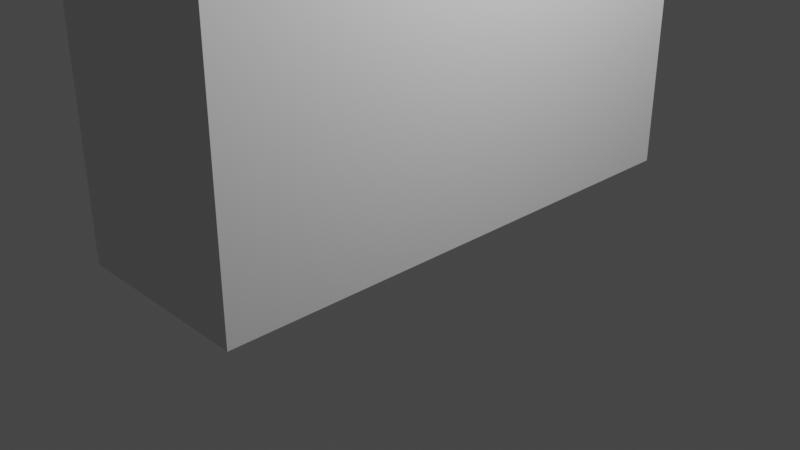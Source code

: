 # Source: Closet.blend  (saved by Blender 3.6.11; exported with 4.5.12 LTS)
import bpy
from mathutils import Matrix  # noqa: F401  (used for matrix-valued properties, if any)

bpy.ops.wm.read_factory_settings(use_empty=True)
scene = bpy.context.scene
scene.name = 'Scene'

# ---- collections
col_collection = bpy.data.collections.new('Collection'); scene.collection.children.link(col_collection)

# ---- materials (node trees are filled in below, after node groups)
mat_material = bpy.data.materials.new('Material')
mat_material.alpha_threshold = 0.0
mat_material.use_transparent_shadow = False
mat_material.roughness = 0.5
mat_material.line_color = (0.0, 0.0, 0.0, 1.0)

# ---- material node trees
mat_material.use_nodes = True; mat_material.node_tree.nodes.clear()
_N = mat_material.node_tree.nodes; _L = mat_material.node_tree.links
n0 = _N.new('ShaderNodeOutputMaterial'); n0.name = 'Material Output'; n0.location = (300, 300)
n1 = _N.new('ShaderNodeBsdfPrincipled'); n1.name = 'Principled BSDF'; n1.location = (10, 300)
n1.distribution = 'GGX'
n1.subsurface_method = 'RANDOM_WALK_SKIN'
n1.inputs[3].default_value = 1.45
n1.inputs[27].default_value = (0.0, 0.0, 0.0, 1.0)
n1.inputs[28].default_value = 1.0
_L.new(n1.outputs[0], n0.inputs[0])
n0.is_active_output = True

# ---- world
world_world = bpy.data.worlds.new('World'); scene.world = world_world
world_world.use_nodes = True; world_world.node_tree.nodes.clear()
_N = world_world.node_tree.nodes; _L = world_world.node_tree.links
n0 = _N.new('ShaderNodeOutputWorld'); n0.name = 'World Output'; n0.location = (300, 300)
n1 = _N.new('ShaderNodeBackground'); n1.name = 'Background'; n1.location = (10, 300)
n1.inputs[0].default_value = (0.05088, 0.05088, 0.05088, 1.0)
_L.new(n1.outputs[0], n0.inputs[0])
n0.is_active_output = True
world_world.color = (0.05088, 0.05088, 0.05088)
world_world.use_sun_shadow = False
world_world.sun_shadow_jitter_overblur = 0.0

# ---- cameras
cam_camera = bpy.data.cameras.new('Camera')
cam_camera.clip_end = 100.0
cam_camera.ortho_scale = 7.314

# ---- lights
light_light = bpy.data.lights.new('Light', 'POINT')
light_light.transmission_factor = 0.0
light_light.energy = 1000.0
light_light.shadow_soft_size = 0.1
light_light.shadow_maximum_resolution = 0.006
light_light.use_absolute_resolution = True

# ---- meshes
me_cube = bpy.data.meshes.new('Cube')
me_cube.from_pydata([(1.0, 1.0, 1.0), (1.0, 1.0, -1.0), (1.0, -1.0, 1.0), (1.0, -1.0, -1.0), (-1.0, 1.0, 1.0), (-1.0, 1.0, -1.0), (-1.0, -1.0, 1.0), (-1.0, -1.0, -1.0)], [], [(0, 4, 6, 2), (3, 2, 6, 7), (7, 6, 4, 5), (5, 1, 3, 7), (1, 0, 2, 3), (5, 4, 0, 1)])
_uv = me_cube.uv_layers.new(name='UVMap')
_uv.uv.foreach_set('vector', [0.625, 0.5, 0.875, 0.5, 0.875, 0.75, 0.625, 0.75, 0.375, 0.75, 0.625, 0.75, 0.625, 1.0, 0.375, 1.0, 0.375, 0.0, 0.625, 0.0, 0.625, 0.25, 0.375, 0.25, 0.125, 0.5, 0.375, 0.5, 0.375, 0.75, 0.125, 0.75, 0.375, 0.5, 0.625, 0.5, 0.625, 0.75, 0.375, 0.75, 0.375, 0.25, 0.625, 0.25, 0.625, 0.5, 0.375, 0.5])
me_cube.materials.append(mat_material)
me_cube.use_mirror_vertex_groups = False
me_cube.update()

# ---- objects
ob_cube = bpy.data.objects.new('Cube', me_cube)
ob_light = bpy.data.objects.new('Light', light_light)
ob_camera = bpy.data.objects.new('Camera', cam_camera)

# ---- transforms, parenting, visibility, modifiers, constraints
ob_cube.location = (0.0, 0.0, 3.106)
ob_cube.scale = (1.0, 2.815, 2.978)
ob_cube.lock_rotations_4d = False
ob_cube.empty_display_type = 'ARROWS'
ob_cube.lineart.crease_threshold = 0.0
ob_light.location = (4.076, 1.005, 5.904)
ob_light.rotation_euler = (0.6503, 0.05522, 1.866)
ob_light.lock_rotations_4d = False
ob_light.empty_display_type = 'ARROWS'
ob_light.color = (0.0, 0.0, 0.0, 0.0)
ob_light.lineart.crease_threshold = 0.0
ob_camera.location = (7.359, -6.926, 4.958)
ob_camera.rotation_euler = (1.109, 0.0, 0.8149)
ob_camera.lock_rotations_4d = False
ob_camera.empty_display_type = 'ARROWS'
ob_camera.color = (0.0, 0.0, 0.0, 0.0)
ob_camera.display_type = 'WIRE'
ob_camera.lineart.crease_threshold = 0.0

# ---- collection membership
col_collection.objects.link(ob_cube)
col_collection.objects.link(ob_light)
col_collection.objects.link(ob_camera)

# ---- scene / render settings (as saved in the file)
scene.camera = ob_camera
scene.frame_start = 1; scene.frame_end = 250; scene.frame_set(1)
scene.render.engine = 'BLENDER_EEVEE_NEXT'
scene.cycles.sampling_pattern = 'TABULATED_SOBOL'
scene.view_settings.view_transform = 'Filmic'
bpy.context.view_layer.update()

